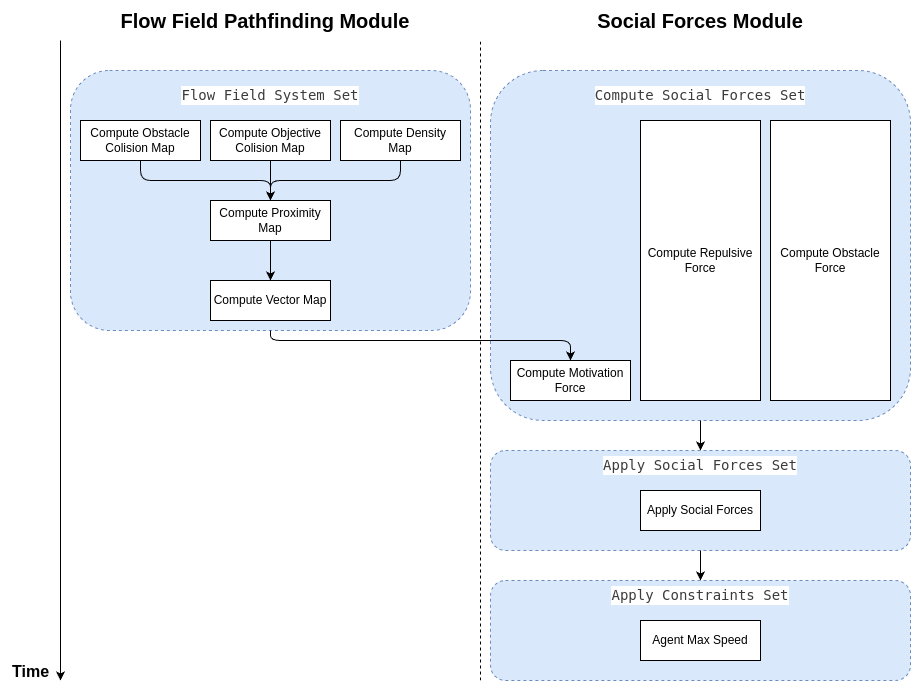

The diagram above was exported from draw.io. Its source (the exported page's mxGraphModel, read from the mxfile embedded in the PNG):
<mxGraphModel dx="588" dy="480" grid="1" gridSize="10" guides="1" tooltips="1" connect="1" arrows="1" fold="1" page="1" pageScale="1" pageWidth="850" pageHeight="1100" math="0" shadow="0">
  <root>
    <mxCell id="0" />
    <mxCell id="1" parent="0" />
    <mxCell id="35" value="" style="rounded=1;whiteSpace=wrap;html=1;fillColor=#dae8fc;dashed=1;strokeColor=#6c8ebf;" parent="1" vertex="1">
      <mxGeometry x="540" y="620" width="420" height="100" as="geometry" />
    </mxCell>
    <mxCell id="28" value="" style="rounded=1;whiteSpace=wrap;html=1;fillColor=#dae8fc;dashed=1;strokeColor=#6c8ebf;" parent="1" vertex="1">
      <mxGeometry x="540" y="490" width="420" height="100" as="geometry" />
    </mxCell>
    <mxCell id="26" value="" style="rounded=1;whiteSpace=wrap;html=1;dashed=1;fillColor=#dae8fc;strokeColor=#6c8ebf;" parent="1" vertex="1">
      <mxGeometry x="540" y="110" width="420" height="350" as="geometry" />
    </mxCell>
    <mxCell id="24" value="" style="rounded=1;whiteSpace=wrap;html=1;dashed=1;fillColor=#dae8fc;strokeColor=#6c8ebf;" parent="1" vertex="1">
      <mxGeometry x="120" y="110" width="400" height="260" as="geometry" />
    </mxCell>
    <mxCell id="38" style="edgeStyle=none;html=1;" parent="1" source="28" target="35" edge="1">
      <mxGeometry relative="1" as="geometry" />
    </mxCell>
    <mxCell id="32" style="edgeStyle=none;html=1;" parent="1" source="26" target="28" edge="1">
      <mxGeometry relative="1" as="geometry" />
    </mxCell>
    <mxCell id="3" value="" style="endArrow=none;dashed=1;html=1;" parent="1" edge="1">
      <mxGeometry width="50" height="50" relative="1" as="geometry">
        <mxPoint x="530" y="720" as="sourcePoint" />
        <mxPoint x="530" y="80" as="targetPoint" />
      </mxGeometry>
    </mxCell>
    <mxCell id="8" value="&lt;font style=&quot;font-size: 20px;&quot;&gt;&lt;b&gt;Flow Field Pathfinding Module&lt;/b&gt;&lt;/font&gt;" style="text;html=1;align=center;verticalAlign=middle;whiteSpace=wrap;rounded=0;" parent="1" vertex="1">
      <mxGeometry x="120" y="40" width="390" height="40" as="geometry" />
    </mxCell>
    <mxCell id="15" style="edgeStyle=orthogonalEdgeStyle;html=1;" parent="1" source="9" target="12" edge="1">
      <mxGeometry relative="1" as="geometry">
        <Array as="points">
          <mxPoint x="190" y="220" />
          <mxPoint x="320" y="220" />
        </Array>
      </mxGeometry>
    </mxCell>
    <mxCell id="9" value="Compute Obstacle Colision Map" style="rounded=0;whiteSpace=wrap;html=1;" parent="1" vertex="1">
      <mxGeometry x="130" y="160" width="120" height="40" as="geometry" />
    </mxCell>
    <mxCell id="16" style="edgeStyle=orthogonalEdgeStyle;html=1;" parent="1" source="10" target="12" edge="1">
      <mxGeometry relative="1" as="geometry" />
    </mxCell>
    <mxCell id="10" value="Compute Objective Colision Map" style="rounded=0;whiteSpace=wrap;html=1;" parent="1" vertex="1">
      <mxGeometry x="260" y="160" width="120" height="40" as="geometry" />
    </mxCell>
    <mxCell id="17" style="edgeStyle=orthogonalEdgeStyle;html=1;" parent="1" source="11" target="12" edge="1">
      <mxGeometry relative="1" as="geometry">
        <Array as="points">
          <mxPoint x="450" y="220" />
          <mxPoint x="320" y="220" />
        </Array>
      </mxGeometry>
    </mxCell>
    <mxCell id="11" value="Compute Density Map" style="rounded=0;whiteSpace=wrap;html=1;" parent="1" vertex="1">
      <mxGeometry x="390" y="160" width="120" height="40" as="geometry" />
    </mxCell>
    <mxCell id="18" style="edgeStyle=none;html=1;" parent="1" source="12" target="13" edge="1">
      <mxGeometry relative="1" as="geometry" />
    </mxCell>
    <mxCell id="12" value="Compute Proximity Map" style="rounded=0;whiteSpace=wrap;html=1;" parent="1" vertex="1">
      <mxGeometry x="260" y="240" width="120" height="40" as="geometry" />
    </mxCell>
    <mxCell id="23" style="edgeStyle=orthogonalEdgeStyle;html=1;" parent="1" source="24" target="20" edge="1">
      <mxGeometry relative="1" as="geometry">
        <Array as="points">
          <mxPoint x="320" y="380" />
          <mxPoint x="620" y="380" />
        </Array>
      </mxGeometry>
    </mxCell>
    <mxCell id="13" value="Compute Vector Map" style="rounded=0;whiteSpace=wrap;html=1;" parent="1" vertex="1">
      <mxGeometry x="260" y="320" width="120" height="40" as="geometry" />
    </mxCell>
    <mxCell id="20" value="Compute Motivation Force" style="rounded=0;whiteSpace=wrap;html=1;" parent="1" vertex="1">
      <mxGeometry x="560" y="400" width="120" height="40" as="geometry" />
    </mxCell>
    <mxCell id="21" value="Compute Repulsive Force" style="rounded=0;whiteSpace=wrap;html=1;" parent="1" vertex="1">
      <mxGeometry x="690" y="160" width="120" height="280" as="geometry" />
    </mxCell>
    <mxCell id="22" value="Compute Obstacle Force" style="rounded=0;whiteSpace=wrap;html=1;gradientColor=none;" parent="1" vertex="1">
      <mxGeometry x="820" y="160" width="120" height="280" as="geometry" />
    </mxCell>
    <mxCell id="25" value="&lt;div style=&quot;color: rgb(59, 59, 59); background-color: rgb(255, 255, 255); font-family: &amp;quot;Droid Sans Mono&amp;quot;, &amp;quot;monospace&amp;quot;, monospace; font-size: 14px; line-height: 19px; white-space: pre;&quot;&gt;&lt;span style=&quot;color: rgb(59, 59, 59);&quot;&gt;Flow Field System Set&lt;/span&gt;&lt;/div&gt;" style="text;html=1;align=center;verticalAlign=middle;whiteSpace=wrap;rounded=0;" parent="1" vertex="1">
      <mxGeometry x="120" y="120" width="400" height="30" as="geometry" />
    </mxCell>
    <mxCell id="29" value="Apply Social Forces" style="rounded=0;whiteSpace=wrap;html=1;" parent="1" vertex="1">
      <mxGeometry x="690" y="530" width="120" height="40" as="geometry" />
    </mxCell>
    <mxCell id="33" value="&lt;div style=&quot;color: rgb(59, 59, 59); background-color: rgb(255, 255, 255); font-family: &amp;quot;Droid Sans Mono&amp;quot;, &amp;quot;monospace&amp;quot;, monospace; font-size: 14px; line-height: 19px; white-space: pre;&quot;&gt;&lt;span style=&quot;color: rgb(59, 59, 59);&quot;&gt;Compute Social Forces Set&lt;/span&gt;&lt;/div&gt;" style="text;html=1;align=center;verticalAlign=middle;whiteSpace=wrap;rounded=0;" parent="1" vertex="1">
      <mxGeometry x="540" y="120" width="420" height="30" as="geometry" />
    </mxCell>
    <mxCell id="34" value="&lt;div style=&quot;color: rgb(59, 59, 59); background-color: rgb(255, 255, 255); font-family: &amp;quot;Droid Sans Mono&amp;quot;, &amp;quot;monospace&amp;quot;, monospace; font-size: 14px; line-height: 19px; white-space: pre;&quot;&gt;&lt;span style=&quot;color: rgb(59, 59, 59);&quot;&gt;Apply Social Forces Set&lt;/span&gt;&lt;/div&gt;" style="text;html=1;align=center;verticalAlign=middle;whiteSpace=wrap;rounded=0;" parent="1" vertex="1">
      <mxGeometry x="540" y="490" width="420" height="30" as="geometry" />
    </mxCell>
    <mxCell id="36" value="Agent Max Speed" style="rounded=0;whiteSpace=wrap;html=1;" parent="1" vertex="1">
      <mxGeometry x="690" y="660" width="120" height="40" as="geometry" />
    </mxCell>
    <mxCell id="37" value="&lt;div style=&quot;color: rgb(59, 59, 59); background-color: rgb(255, 255, 255); font-family: &amp;quot;Droid Sans Mono&amp;quot;, &amp;quot;monospace&amp;quot;, monospace; font-size: 14px; line-height: 19px; white-space: pre;&quot;&gt;&lt;span style=&quot;color: rgb(59, 59, 59);&quot;&gt;Apply Constraints Set&lt;/span&gt;&lt;/div&gt;" style="text;html=1;align=center;verticalAlign=middle;whiteSpace=wrap;rounded=0;" parent="1" vertex="1">
      <mxGeometry x="540" y="620" width="420" height="30" as="geometry" />
    </mxCell>
    <mxCell id="39" value="&lt;font style=&quot;font-size: 20px;&quot;&gt;&lt;b&gt;Social Forces Module&lt;/b&gt;&lt;/font&gt;" style="text;html=1;align=center;verticalAlign=middle;whiteSpace=wrap;rounded=0;" parent="1" vertex="1">
      <mxGeometry x="530" y="40" width="440" height="40" as="geometry" />
    </mxCell>
    <mxCell id="52" value="" style="group" parent="1" vertex="1" connectable="0">
      <mxGeometry x="50" y="80" width="60" height="640" as="geometry" />
    </mxCell>
    <mxCell id="50" value="" style="endArrow=classic;html=1;" parent="52" edge="1">
      <mxGeometry width="50" height="50" relative="1" as="geometry">
        <mxPoint x="60" as="sourcePoint" />
        <mxPoint x="60" y="640" as="targetPoint" />
      </mxGeometry>
    </mxCell>
    <mxCell id="51" value="Time" style="text;html=1;align=center;verticalAlign=middle;resizable=0;points=[];autosize=1;strokeColor=none;fillColor=none;fontSize=16;fontStyle=1;rotation=0;" parent="52" vertex="1">
      <mxGeometry y="616" width="60" height="30" as="geometry" />
    </mxCell>
  </root>
</mxGraphModel>